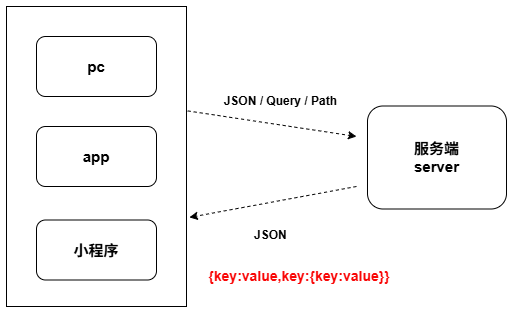

The diagram above was exported from draw.io. Its source (the exported page's mxGraphModel, read from the mxfile embedded in the PNG):
<mxGraphModel dx="1554" dy="943" grid="1" gridSize="10" guides="1" tooltips="1" connect="1" arrows="1" fold="1" page="1" pageScale="1" pageWidth="827" pageHeight="1169" math="0" shadow="0">
  <root>
    <mxCell id="0" />
    <mxCell id="1" parent="0" />
    <mxCell id="2" parent="1" style="whiteSpace=wrap;html=1;fontSize=15;fontStyle=1" value="" vertex="1">
      <mxGeometry height="300" width="180" x="2120" y="2320" as="geometry" />
    </mxCell>
    <mxCell id="3" parent="1" style="rounded=1;whiteSpace=wrap;html=1;fontSize=15;fontStyle=1" value="pc" vertex="1">
      <mxGeometry height="60" width="120" x="2150" y="2350" as="geometry" />
    </mxCell>
    <mxCell id="4" parent="1" style="rounded=1;whiteSpace=wrap;html=1;fontSize=15;fontStyle=1" value="app" vertex="1">
      <mxGeometry height="60" width="120" x="2150" y="2440" as="geometry" />
    </mxCell>
    <mxCell id="5" parent="1" style="rounded=1;whiteSpace=wrap;html=1;fontSize=15;fontStyle=1" value="小程序" vertex="1">
      <mxGeometry height="60" width="120" x="2150" y="2533.5" as="geometry" />
    </mxCell>
    <mxCell id="6" parent="1" style="rounded=1;whiteSpace=wrap;html=1;fontSize=15;fontStyle=1" value="服务端&lt;div&gt;server&lt;/div&gt;" vertex="1">
      <mxGeometry height="103" width="139" x="2481" y="2419.5" as="geometry" />
    </mxCell>
    <mxCell id="7" edge="1" parent="1" source="2" style="endArrow=classic;html=1;rounded=0;exitX=1.007;exitY=0.348;exitDx=0;exitDy=0;exitPerimeter=0;dashed=1;" value="">
      <mxGeometry height="50" relative="1" width="50" as="geometry">
        <mxPoint x="2280" y="2430" as="sourcePoint" />
        <mxPoint x="2470" y="2450" as="targetPoint" />
      </mxGeometry>
    </mxCell>
    <mxCell id="8" edge="1" parent="1" style="endArrow=classic;html=1;rounded=0;entryX=1.016;entryY=0.703;entryDx=0;entryDy=0;entryPerimeter=0;dashed=1;" target="2" value="">
      <mxGeometry height="50" relative="1" width="50" as="geometry">
        <mxPoint x="2470" y="2500" as="sourcePoint" />
        <mxPoint x="2620" y="2470" as="targetPoint" />
      </mxGeometry>
    </mxCell>
    <mxCell id="9" parent="1" style="text;html=1;whiteSpace=wrap;strokeColor=none;fillColor=none;align=center;verticalAlign=middle;rounded=0;fontStyle=1" value="JSON / Query / Path&amp;nbsp;" vertex="1">
      <mxGeometry height="30" width="132" x="2330" y="2400" as="geometry" />
    </mxCell>
    <mxCell id="10" parent="1" style="text;html=1;whiteSpace=wrap;strokeColor=none;fillColor=none;align=center;verticalAlign=middle;rounded=0;fontStyle=1" value="JSON&amp;nbsp;" vertex="1">
      <mxGeometry height="30" width="132" x="2320" y="2533.5" as="geometry" />
    </mxCell>
    <mxCell id="11" parent="1" style="text;html=1;whiteSpace=wrap;strokeColor=none;fillColor=none;align=center;verticalAlign=middle;rounded=0;fontStyle=1;fontColor=light-dark(#f90606, #ededed);fontSize=14;" value="{key:value,key:{key:value}}" vertex="1">
      <mxGeometry height="40" width="354" x="2236" y="2570" as="geometry" />
    </mxCell>
  </root>
</mxGraphModel>